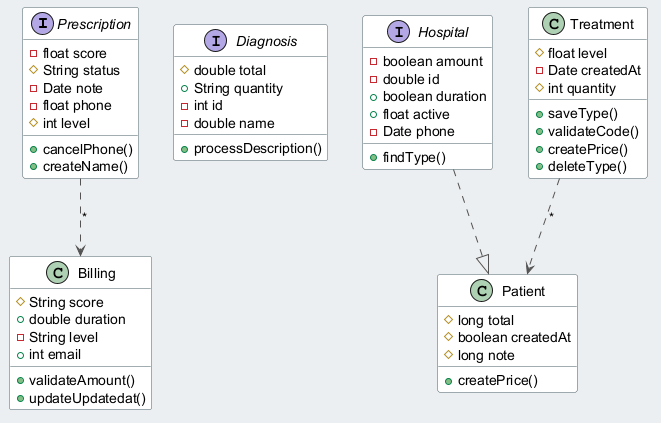

The diagram above was rendered by PlantUML. Its source (embedded in the PNG):
@startuml
skinparam backgroundColor #ECEFF1
skinparam classBackgroundColor #FFFFFF
skinparam classBorderColor #455A64
skinparam ArrowColor #555555
interface Prescription {
  -float score
  #String status
  -Date note
  -float phone
  #int level
  +cancelPhone()
  +createName()
}
interface Diagnosis {
  #double total
  +String quantity
  -int id
  -double name
  +processDescription()
}
interface Hospital {
  -boolean amount
  -double id
  +boolean duration
  +float active
  -Date phone
  +findType()
}
class Patient {
  #long total
  #boolean createdAt
  #long note
  +createPrice()
}
class Billing {
  #String score
  +double duration
  -String level
  +int email
  +validateAmount()
  +updateUpdatedat()
}
class Treatment {
  #float level
  -Date createdAt
  #int quantity
  +saveType()
  +validateCode()
  +createPrice()
  +deleteType()
}
Treatment ..> Patient : "*"
Prescription ..> Billing : "*"
Hospital ..|> Patient
@enduml